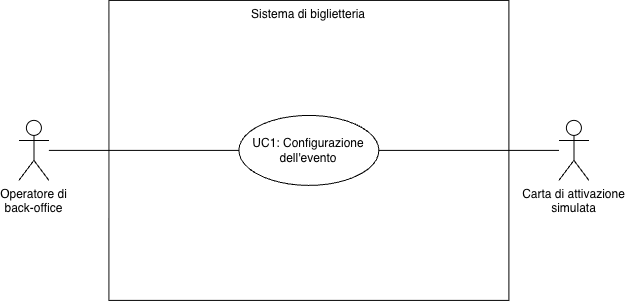

The diagram above was exported from draw.io. Its source (the exported page's mxGraphModel, read from the mxfile embedded in the PNG):
<mxGraphModel dx="736" dy="665" grid="0" gridSize="10" guides="1" tooltips="1" connect="1" arrows="1" fold="1" page="1" pageScale="1" pageWidth="827" pageHeight="1169" background="#FFFFFF" math="0" shadow="0">
  <root>
    <mxCell id="0" />
    <mxCell id="1" parent="0" />
    <mxCell id="XD4VHSo1z_g_xd7qa_y7-7" parent="1" style="rounded=0;whiteSpace=wrap;html=1;fillColor=default;verticalAlign=top;" value="Sistema di biglietteria" vertex="1">
      <mxGeometry height="300" width="400" x="270" y="190" as="geometry" />
    </mxCell>
    <mxCell id="hKlibiE-Phd1E5z1TlDr-1" parent="1" style="ellipse;whiteSpace=wrap;html=1;rounded=0;strokeColor=default;align=center;verticalAlign=middle;fontFamily=Helvetica;fontSize=12;fontColor=default;fillColor=default;" value="UC1: Configurazione dell'evento" vertex="1">
      <mxGeometry height="70" width="140" x="400" y="305" as="geometry" />
    </mxCell>
    <mxCell id="hKlibiE-Phd1E5z1TlDr-3" edge="1" parent="1" source="hKlibiE-Phd1E5z1TlDr-2" style="edgeStyle=none;html=1;entryX=0;entryY=0.5;entryDx=0;entryDy=0;endArrow=none;endFill=0;" target="hKlibiE-Phd1E5z1TlDr-1">
      <mxGeometry relative="1" as="geometry" />
    </mxCell>
    <mxCell id="hKlibiE-Phd1E5z1TlDr-2" parent="1" style="shape=umlActor;verticalLabelPosition=bottom;verticalAlign=top;html=1;rounded=0;strokeColor=default;align=center;fontFamily=Helvetica;fontSize=12;fontColor=default;fillColor=default;" value="Operatore di&lt;br&gt;back-office" vertex="1">
      <mxGeometry height="60" width="30" x="180" y="310" as="geometry" />
    </mxCell>
    <mxCell id="wJykWGZ_3GlNzBTTjiFO-2" edge="1" parent="1" source="wJykWGZ_3GlNzBTTjiFO-1" style="edgeStyle=none;html=1;entryX=1;entryY=0.5;entryDx=0;entryDy=0;endArrow=none;endFill=0;" target="hKlibiE-Phd1E5z1TlDr-1">
      <mxGeometry relative="1" as="geometry" />
    </mxCell>
    <mxCell id="wJykWGZ_3GlNzBTTjiFO-1" parent="1" style="shape=umlActor;verticalLabelPosition=bottom;verticalAlign=top;html=1;rounded=0;strokeColor=default;align=center;fontFamily=Helvetica;fontSize=12;fontColor=default;fillColor=default;" value="Carta di attivazione&lt;br&gt;simulata" vertex="1">
      <mxGeometry height="60" width="30" x="720" y="310" as="geometry" />
    </mxCell>
  </root>
</mxGraphModel>